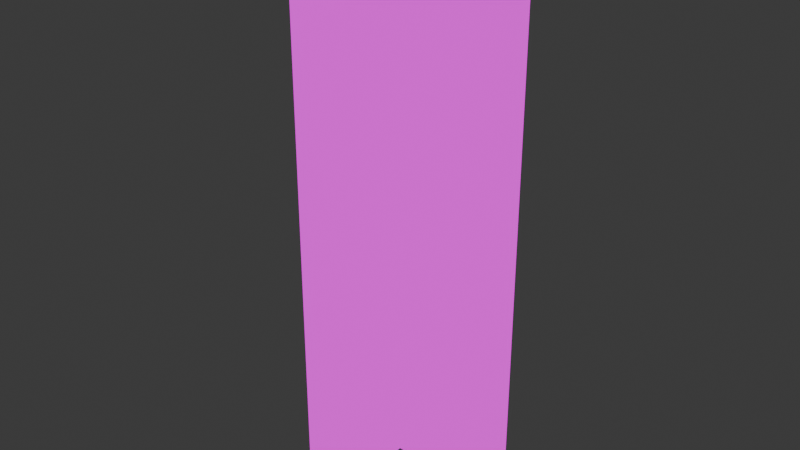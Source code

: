 # Source: pine_sapling.blend  (saved by Blender 4.2.66; exported with 4.5.12 LTS)
import bpy
from mathutils import Matrix  # noqa: F401  (used for matrix-valued properties, if any)

bpy.ops.wm.read_factory_settings(use_empty=True)
scene = bpy.context.scene
scene.name = 'Scene'

# ---- collections
col_collection = bpy.data.collections.new('Collection'); scene.collection.children.link(col_collection)

# ---- images (referenced by path relative to the original .blend; pixels are not part of the script)
import os
ASSET_DIR = os.environ.get("B2B_ASSET_DIR", "")  # directory of the original .blend (textures are referenced by path, not embedded)
HERE = os.path.dirname(os.path.abspath(__file__))  # packed textures are extracted next to this script under _unpacked/

def load_image(name, relpath, width, height, colorspace="sRGB"):
    """Load a texture the original file referenced (path relative to the .blend, or extracted next to this script)."""
    p = next((c for c in (os.path.join(HERE, relpath), os.path.join(ASSET_DIR, relpath)) if relpath and os.path.exists(c)), "")
    if p:
        img = bpy.data.images.load(p, check_existing=True)
        img.name = name
    else:  # same state as the original file: an image datablock whose file is absent (Cycles renders it pink)
        img = bpy.data.images.new(name, width, height)
        img.source = "FILE"
        img.filepath = "//" + (relpath or name)
    img.colorspace_settings.name = colorspace
    return img
img_foliage_png = load_image('foliage.png', 'foliage.png', 1024, 1024, 'sRGB')

# ---- materials (node trees are filled in below, after node groups)
mat_sapling = bpy.data.materials.new('sapling')
mat_sapling.alpha_threshold = 0.0
mat_sapling.roughness = 0.5
mat_sapling.line_color = (0.0, 0.0, 0.0, 1.0)

# ---- material node trees
mat_sapling.use_nodes = True; mat_sapling.node_tree.nodes.clear()
_N = mat_sapling.node_tree.nodes; _L = mat_sapling.node_tree.links
n0 = _N.new('ShaderNodeOutputMaterial'); n0.name = 'Material Output'; n0.location = (418, 282)
n1 = _N.new('ShaderNodeTexImage'); n1.name = 'Image Texture'; n1.location = (-271, 303)
n1.image = img_foliage_png
n1.interpolation = 'Closest'
n2 = _N.new('ShaderNodeEmission'); n2.name = 'Emission'; n2.location = (28, 331)
n3 = _N.new('ShaderNodeBsdfTransparent'); n3.name = 'Transparent BSDF'; n3.location = (34, 144)
n3.inputs[0].default_value = (1.0, 1.0, 1.0, 0.0)
n4 = _N.new('ShaderNodeMixShader'); n4.name = 'Mix Shader'; n4.location = (234, 262)
_L.new(n1.outputs[0], n2.inputs[0])
_L.new(n1.outputs[1], n4.inputs[0])
_L.new(n4.outputs[0], n0.inputs[0])
_L.new(n3.outputs[0], n4.inputs[1])
_L.new(n2.outputs[0], n4.inputs[2])
n0.is_active_output = True

# ---- world
world_world = bpy.data.worlds.new('World'); scene.world = world_world
world_world.use_nodes = True; world_world.node_tree.nodes.clear()
_N = world_world.node_tree.nodes; _L = world_world.node_tree.links
n0 = _N.new('ShaderNodeOutputWorld'); n0.name = 'World Output'; n0.location = (300, 300)
n1 = _N.new('ShaderNodeBackground'); n1.name = 'Background'; n1.location = (10, 300)
n1.inputs[0].default_value = (0.05088, 0.05088, 0.05088, 1.0)
_L.new(n1.outputs[0], n0.inputs[0])
n0.is_active_output = True
world_world.color = (0.05088, 0.05088, 0.05088)
world_world.sun_shadow_jitter_overblur = 0.0

# ---- meshes
me_plane_001 = bpy.data.meshes.new('Plane.001')
me_plane_001.from_pydata([(-3.0, -1.0, -3.3e-15), (1.0, -1.0, 0.0), (-3.0, 1.0, -3.3e-15), (1.0, 1.0, 0.0), (-3.0, 1.986e-08, -0.5), (1.0, -1.311e-07, -0.5), (-3.0, 2.821e-07, 0.5), (1.0, 1.311e-07, 0.5)], [], [(0, 1, 3, 2), (4, 5, 7, 6)])
_uv = me_plane_001.uv_layers.new(name='UVMap')
_uv.uv.foreach_set('vector', [0.04688, 0.875, 0.04688, 0.8438, 0.0625, 0.8438, 0.0625, 0.875, 0.04688, 0.875, 0.04688, 0.8438, 0.0625, 0.8438, 0.0625, 0.875])
me_plane_001.materials.append(mat_sapling)
me_plane_001.update()

# ---- objects
ob_sapling = bpy.data.objects.new('sapling', me_plane_001)

# ---- transforms, parenting, visibility, modifiers, constraints
ob_sapling.location = (0.0, 0.0, 0.5)
ob_sapling.rotation_euler = (1.571, 1.571, 0.0)
ob_sapling.scale = (0.5, 0.5, 1.0)

# ---- collection membership
col_collection.objects.link(ob_sapling)

# ---- scene / render settings (as saved in the file)
scene.frame_start = 1; scene.frame_end = 250; scene.frame_set(1)
scene.render.engine = 'BLENDER_EEVEE_NEXT'
bpy.context.view_layer.update()

# ---- added for rendering (the .blend has no active camera): camera
cam_auto = bpy.data.cameras.new('AutoCamera')
cam_auto.lens = 50.0
cam_auto.sensor_width = 36.0
cam_auto.clip_end = 1000.0
ob_auto_camera = bpy.data.objects.new('AutoCamera', cam_auto)
scene.collection.objects.link(ob_auto_camera)
ob_auto_camera.location = (2.26633, -2.71959, 2.81306)
ob_auto_camera.rotation_euler = (1.09748, -7.21219e-08, 0.694738)
scene.camera = ob_auto_camera
bpy.context.view_layer.update()
